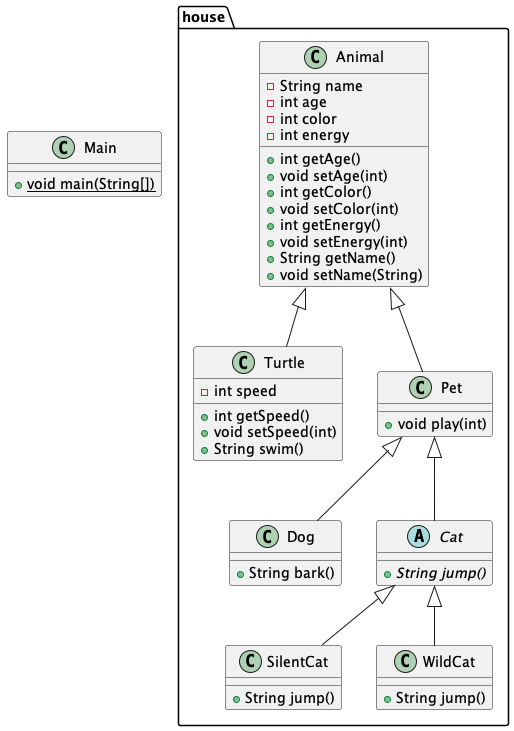

The diagram above was rendered by PlantUML. Its source (embedded in the PNG):
@startuml
class Main {
+ {static} void main(String[])
}
class house.SilentCat {
+ String jump()
}
class house.Turtle {
- int speed
+ int getSpeed()
+ void setSpeed(int)
+ String swim()
}
class house.Dog {
+ String bark()
}
class house.WildCat {
+ String jump()
}
class house.Animal {
- String name
- int age
- int color
- int energy
+ int getAge()
+ void setAge(int)
+ int getColor()
+ void setColor(int)
+ int getEnergy()
+ void setEnergy(int)
+ String getName()
+ void setName(String)
}
class house.Pet {
+ void play(int)
}
abstract class house.Cat {
+ {abstract}String jump()
}


house.Cat <|-- house.SilentCat
house.Animal <|-- house.Turtle
house.Pet <|-- house.Dog
house.Cat <|-- house.WildCat
house.Animal <|-- house.Pet
house.Pet <|-- house.Cat
@enduml